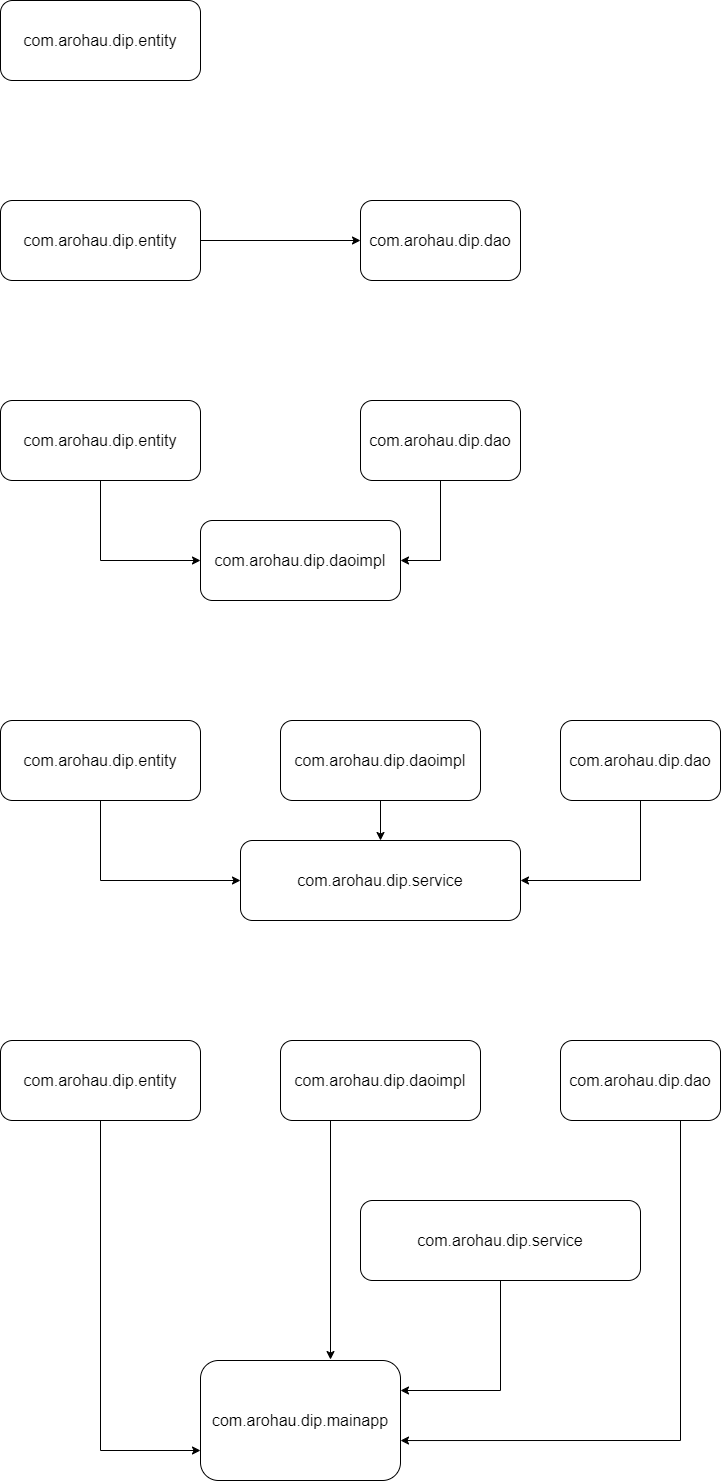

The diagram above was exported from draw.io. Its source (the exported page's mxGraphModel, read from the mxfile embedded in the PNG):
<mxGraphModel dx="1366" dy="703" grid="1" gridSize="10" guides="1" tooltips="1" connect="1" arrows="1" fold="1" page="1" pageScale="1" pageWidth="850" pageHeight="1100" math="0" shadow="0">
  <root>
    <mxCell id="0" />
    <mxCell id="1" parent="0" />
    <mxCell id="HiV3_A1nw44-G1nMTc9l-1" value="com.arohau.dip.entity" style="rounded=1;whiteSpace=wrap;html=1;fontSize=16;fontStyle=0" parent="1" vertex="1">
      <mxGeometry x="40" y="40" width="200" height="80" as="geometry" />
    </mxCell>
    <mxCell id="HiV3_A1nw44-G1nMTc9l-2" value="com.arohau.dip.dao" style="rounded=1;whiteSpace=wrap;html=1;fontSize=16;fontStyle=0" parent="1" vertex="1">
      <mxGeometry x="400" y="240" width="160" height="80" as="geometry" />
    </mxCell>
    <mxCell id="HiV3_A1nw44-G1nMTc9l-10" value="com.arohau.dip.daoimpl" style="rounded=1;whiteSpace=wrap;html=1;fontSize=16;fontStyle=0" parent="1" vertex="1">
      <mxGeometry x="240" y="560" width="200" height="80" as="geometry" />
    </mxCell>
    <mxCell id="HiV3_A1nw44-G1nMTc9l-14" value="com.arohau.dip.service" style="rounded=1;whiteSpace=wrap;html=1;fontSize=16;fontStyle=0" parent="1" vertex="1">
      <mxGeometry x="280" y="880" width="280" height="80" as="geometry" />
    </mxCell>
    <mxCell id="DPIsB7FQoOpaudBFBfc2-5" style="edgeStyle=orthogonalEdgeStyle;rounded=0;orthogonalLoop=1;jettySize=auto;html=1;exitX=1;exitY=0.5;exitDx=0;exitDy=0;entryX=0;entryY=0.5;entryDx=0;entryDy=0;fontSize=16;fontStyle=0" parent="1" source="DPIsB7FQoOpaudBFBfc2-1" target="HiV3_A1nw44-G1nMTc9l-2" edge="1">
      <mxGeometry relative="1" as="geometry" />
    </mxCell>
    <mxCell id="DPIsB7FQoOpaudBFBfc2-1" value="com.arohau.dip.entity" style="rounded=1;whiteSpace=wrap;html=1;fontSize=16;fontStyle=0" parent="1" vertex="1">
      <mxGeometry x="40" y="240" width="200" height="80" as="geometry" />
    </mxCell>
    <mxCell id="DPIsB7FQoOpaudBFBfc2-10" style="edgeStyle=orthogonalEdgeStyle;rounded=0;orthogonalLoop=1;jettySize=auto;html=1;exitX=0.5;exitY=1;exitDx=0;exitDy=0;entryX=1;entryY=0.5;entryDx=0;entryDy=0;fontSize=16;fontStyle=0" parent="1" source="DPIsB7FQoOpaudBFBfc2-2" target="HiV3_A1nw44-G1nMTc9l-10" edge="1">
      <mxGeometry relative="1" as="geometry" />
    </mxCell>
    <mxCell id="DPIsB7FQoOpaudBFBfc2-2" value="com.arohau.dip.dao" style="rounded=1;whiteSpace=wrap;html=1;fontSize=16;fontStyle=0" parent="1" vertex="1">
      <mxGeometry x="400" y="440" width="160" height="80" as="geometry" />
    </mxCell>
    <mxCell id="DPIsB7FQoOpaudBFBfc2-8" style="edgeStyle=orthogonalEdgeStyle;rounded=0;orthogonalLoop=1;jettySize=auto;html=1;exitX=0.5;exitY=1;exitDx=0;exitDy=0;entryX=0;entryY=0.5;entryDx=0;entryDy=0;fontSize=16;fontStyle=0" parent="1" source="DPIsB7FQoOpaudBFBfc2-3" target="HiV3_A1nw44-G1nMTc9l-10" edge="1">
      <mxGeometry relative="1" as="geometry" />
    </mxCell>
    <mxCell id="DPIsB7FQoOpaudBFBfc2-3" value="com.arohau.dip.entity" style="rounded=1;whiteSpace=wrap;html=1;fontSize=16;fontStyle=0" parent="1" vertex="1">
      <mxGeometry x="40" y="440" width="200" height="80" as="geometry" />
    </mxCell>
    <mxCell id="DPIsB7FQoOpaudBFBfc2-15" style="edgeStyle=orthogonalEdgeStyle;rounded=0;orthogonalLoop=1;jettySize=auto;html=1;exitX=0.5;exitY=1;exitDx=0;exitDy=0;entryX=1;entryY=0.5;entryDx=0;entryDy=0;fontSize=16;fontStyle=0" parent="1" source="DPIsB7FQoOpaudBFBfc2-11" target="HiV3_A1nw44-G1nMTc9l-14" edge="1">
      <mxGeometry relative="1" as="geometry" />
    </mxCell>
    <mxCell id="DPIsB7FQoOpaudBFBfc2-11" value="com.arohau.dip.dao" style="rounded=1;whiteSpace=wrap;html=1;fontSize=16;fontStyle=0" parent="1" vertex="1">
      <mxGeometry x="600" y="760" width="160" height="80" as="geometry" />
    </mxCell>
    <mxCell id="DPIsB7FQoOpaudBFBfc2-16" style="edgeStyle=orthogonalEdgeStyle;rounded=0;orthogonalLoop=1;jettySize=auto;html=1;exitX=0.5;exitY=1;exitDx=0;exitDy=0;entryX=0;entryY=0.5;entryDx=0;entryDy=0;fontSize=16;fontStyle=0" parent="1" source="DPIsB7FQoOpaudBFBfc2-12" target="HiV3_A1nw44-G1nMTc9l-14" edge="1">
      <mxGeometry relative="1" as="geometry" />
    </mxCell>
    <mxCell id="DPIsB7FQoOpaudBFBfc2-12" value="com.arohau.dip.entity" style="rounded=1;whiteSpace=wrap;html=1;fontSize=16;fontStyle=0" parent="1" vertex="1">
      <mxGeometry x="40" y="760" width="200" height="80" as="geometry" />
    </mxCell>
    <mxCell id="DPIsB7FQoOpaudBFBfc2-14" style="edgeStyle=orthogonalEdgeStyle;rounded=0;orthogonalLoop=1;jettySize=auto;html=1;exitX=0.5;exitY=1;exitDx=0;exitDy=0;entryX=0.5;entryY=0;entryDx=0;entryDy=0;fontSize=16;fontStyle=0" parent="1" source="DPIsB7FQoOpaudBFBfc2-13" target="HiV3_A1nw44-G1nMTc9l-14" edge="1">
      <mxGeometry relative="1" as="geometry" />
    </mxCell>
    <mxCell id="DPIsB7FQoOpaudBFBfc2-13" value="com.arohau.dip.daoimpl" style="rounded=1;whiteSpace=wrap;html=1;fontSize=16;fontStyle=0" parent="1" vertex="1">
      <mxGeometry x="320" y="760" width="200" height="80" as="geometry" />
    </mxCell>
    <mxCell id="DPIsB7FQoOpaudBFBfc2-20" value="com.arohau.dip.dao" style="rounded=1;whiteSpace=wrap;html=1;fontSize=16;fontStyle=0" parent="1" vertex="1">
      <mxGeometry x="600" y="1080" width="160" height="80" as="geometry" />
    </mxCell>
    <mxCell id="E-AvDHpIgyLT5iNoE1sQ-1" style="edgeStyle=orthogonalEdgeStyle;rounded=0;orthogonalLoop=1;jettySize=auto;html=1;exitX=0.5;exitY=1;exitDx=0;exitDy=0;entryX=0;entryY=0.75;entryDx=0;entryDy=0;fontSize=16;fontStyle=0" edge="1" parent="1" source="DPIsB7FQoOpaudBFBfc2-21" target="Rn1tOm3JPzuU6K825fur-1">
      <mxGeometry relative="1" as="geometry" />
    </mxCell>
    <mxCell id="DPIsB7FQoOpaudBFBfc2-21" value="com.arohau.dip.entity" style="rounded=1;whiteSpace=wrap;html=1;fontSize=16;fontStyle=0" parent="1" vertex="1">
      <mxGeometry x="40" y="1080" width="200" height="80" as="geometry" />
    </mxCell>
    <mxCell id="DPIsB7FQoOpaudBFBfc2-23" value="com.arohau.dip.daoimpl" style="rounded=1;whiteSpace=wrap;html=1;fontSize=16;fontStyle=0" parent="1" vertex="1">
      <mxGeometry x="320" y="1080" width="200" height="80" as="geometry" />
    </mxCell>
    <mxCell id="E-AvDHpIgyLT5iNoE1sQ-4" style="edgeStyle=orthogonalEdgeStyle;rounded=0;orthogonalLoop=1;jettySize=auto;html=1;exitX=0.5;exitY=1;exitDx=0;exitDy=0;entryX=1;entryY=0.25;entryDx=0;entryDy=0;fontSize=16;fontStyle=0" edge="1" parent="1" source="DPIsB7FQoOpaudBFBfc2-24" target="Rn1tOm3JPzuU6K825fur-1">
      <mxGeometry relative="1" as="geometry" />
    </mxCell>
    <mxCell id="DPIsB7FQoOpaudBFBfc2-24" value="com.arohau.dip.service" style="rounded=1;whiteSpace=wrap;html=1;fontSize=16;fontStyle=0" parent="1" vertex="1">
      <mxGeometry x="400" y="1240" width="280" height="80" as="geometry" />
    </mxCell>
    <mxCell id="Rn1tOm3JPzuU6K825fur-1" value="com.arohau.dip.mainapp" style="rounded=1;whiteSpace=wrap;html=1;fontSize=16;fontStyle=0" parent="1" vertex="1">
      <mxGeometry x="240" y="1400" width="200" height="120" as="geometry" />
    </mxCell>
    <mxCell id="E-AvDHpIgyLT5iNoE1sQ-3" style="edgeStyle=orthogonalEdgeStyle;rounded=0;orthogonalLoop=1;jettySize=auto;html=1;exitX=0.25;exitY=1;exitDx=0;exitDy=0;entryX=0.65;entryY=-0.008;entryDx=0;entryDy=0;entryPerimeter=0;fontSize=16;fontStyle=0" edge="1" parent="1" source="DPIsB7FQoOpaudBFBfc2-23" target="Rn1tOm3JPzuU6K825fur-1">
      <mxGeometry relative="1" as="geometry" />
    </mxCell>
    <mxCell id="E-AvDHpIgyLT5iNoE1sQ-5" style="edgeStyle=orthogonalEdgeStyle;rounded=0;orthogonalLoop=1;jettySize=auto;html=1;exitX=0.75;exitY=1;exitDx=0;exitDy=0;entryX=1;entryY=0.667;entryDx=0;entryDy=0;entryPerimeter=0;fontSize=16;fontStyle=0" edge="1" parent="1" source="DPIsB7FQoOpaudBFBfc2-20" target="Rn1tOm3JPzuU6K825fur-1">
      <mxGeometry relative="1" as="geometry" />
    </mxCell>
  </root>
</mxGraphModel>